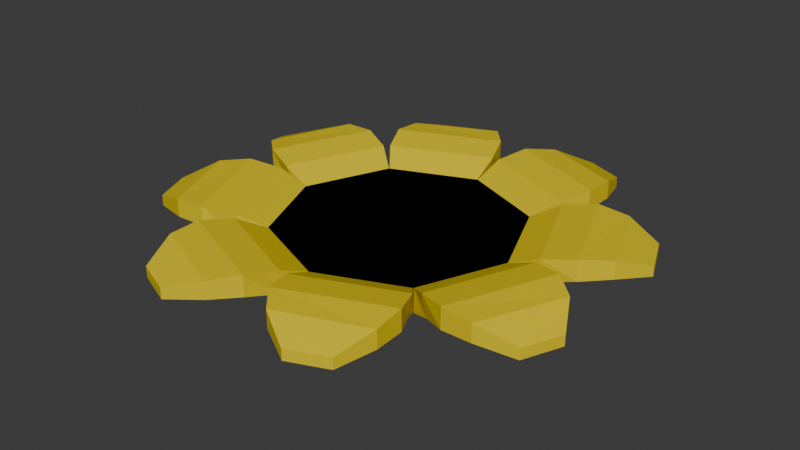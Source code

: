 # Source: FlowerSeat.blend  (saved by Blender 4.4.32; exported with 4.5.12 LTS)
import bpy
from mathutils import Matrix  # noqa: F401  (used for matrix-valued properties, if any)

bpy.ops.wm.read_factory_settings(use_empty=True)
scene = bpy.context.scene
scene.name = 'Scene'

# ---- collections
col_collection = bpy.data.collections.new('Collection'); scene.collection.children.link(col_collection)

# ---- materials (node trees are filled in below, after node groups)
mat_material_001 = bpy.data.materials.new('Material.001')
mat_material_002 = bpy.data.materials.new('Material.002')

# ---- material node trees
mat_material_001.use_nodes = True; mat_material_001.node_tree.nodes.clear()
_N = mat_material_001.node_tree.nodes; _L = mat_material_001.node_tree.links
n0 = _N.new('ShaderNodeBsdfPrincipled'); n0.name = 'Principled BSDF'; n0.location = (10, 300)
n0.inputs[0].default_value = (0.1172, 0.05298, 0.0, 1.0)
n1 = _N.new('ShaderNodeOutputMaterial'); n1.name = 'Material Output'; n1.location = (300, 300)
_L.new(n0.outputs[0], n1.inputs[0])
n1.is_active_output = True
mat_material_002.use_nodes = True; mat_material_002.node_tree.nodes.clear()
_N = mat_material_002.node_tree.nodes; _L = mat_material_002.node_tree.links
n0 = _N.new('ShaderNodeBsdfPrincipled'); n0.name = 'Principled BSDF'; n0.location = (10, 300)
n0.inputs[0].default_value = (0.8006, 0.6115, 0.0, 1.0)
n1 = _N.new('ShaderNodeOutputMaterial'); n1.name = 'Material Output'; n1.location = (300, 300)
_L.new(n0.outputs[0], n1.inputs[0])
n1.is_active_output = True

# ---- world
world_world = bpy.data.worlds.new('World'); scene.world = world_world
world_world.use_nodes = True; world_world.node_tree.nodes.clear()
_N = world_world.node_tree.nodes; _L = world_world.node_tree.links
n0 = _N.new('ShaderNodeOutputWorld'); n0.name = 'World Output'; n0.location = (300, 300)
n1 = _N.new('ShaderNodeBackground'); n1.name = 'Background'; n1.location = (10, 300)
n1.inputs[0].default_value = (0.05088, 0.05088, 0.05088, 1.0)
_L.new(n1.outputs[0], n0.inputs[0])
n0.is_active_output = True
world_world.color = (0.05088, 0.05088, 0.05088)
world_world.sun_shadow_jitter_overblur = 0.0

# ---- meshes
me_cylinder = bpy.data.meshes.new('Cylinder')
me_cylinder.from_pydata([(0.0, 1.0, -0.1), (0.0, 1.0, 0.1), (0.7071, 0.7071, -0.1), (0.7071, 0.7071, 0.1), (1.0, 0.0, -0.1), (1.0, 0.0, 0.1), (0.7071, -0.7071, -0.1), (0.7071, -0.7071, 0.1), (0.0, -1.0, -0.1), (0.0, -1.0, 0.1), (-0.7071, -0.7071, -0.1), (-0.7071, -0.7071, 0.1), (-1.0, 0.0, -0.1), (-1.0, 0.0, 0.1), (-0.7071, 0.7071, -0.1), (-0.7071, 0.7071, 0.1), (0.999, 0.002479, -0.1), (0.999, 0.002479, 0.1), (0.7081, 0.7046, -0.1), (0.7081, 0.7046, 0.1), (1.843, 0.579, 0.04105), (1.843, 0.579, 0.1306), (1.712, 0.8934, 0.04105), (1.712, 0.8934, 0.1306), (1.405, 0.9855, 0.07351), (1.148, 0.9706, 0.07201), (0.9271, 0.8343, 0.001789), (0.9009, 0.8594, 0.204), (1.148, 0.9706, 0.2475), (1.405, 0.9855, 0.2231), (1.245, 0.06564, 0.001789), (1.498, 0.1253, 0.07201), (1.69, 0.2966, 0.0851), (1.69, 0.2966, 0.2347), (1.498, 0.1253, 0.2475), (1.245, 0.02933, 0.204), (0.7046, 0.7081, -0.1), (0.7046, 0.7081, 0.1), (0.002479, 0.999, -0.1), (0.002479, 0.999, 0.1), (0.8934, 1.712, 0.04105), (0.8934, 1.712, 0.1306), (0.579, 1.843, 0.04105), (0.579, 1.843, 0.1306), (0.2966, 1.69, 0.07351), (0.1253, 1.498, 0.07201), (0.06564, 1.245, 0.001789), (0.02933, 1.245, 0.204), (0.1253, 1.498, 0.2475), (0.2966, 1.69, 0.2231), (0.8343, 0.9271, 0.001789), (0.9706, 1.148, 0.07201), (0.9855, 1.405, 0.0851), (0.9855, 1.405, 0.2347), (0.9706, 1.148, 0.2475), (0.8594, 0.9009, 0.204), (-0.002479, 0.999, -0.1), (-0.002479, 0.999, 0.1), (-0.7046, 0.7081, -0.1), (-0.7046, 0.7081, 0.1), (-0.579, 1.843, 0.04105), (-0.579, 1.843, 0.1306), (-0.8934, 1.712, 0.04105), (-0.8934, 1.712, 0.1306), (-0.9855, 1.405, 0.07351), (-0.9706, 1.148, 0.07201), (-0.8343, 0.9271, 0.001789), (-0.8594, 0.9009, 0.204), (-0.9706, 1.148, 0.2475), (-0.9855, 1.405, 0.2231), (-0.06564, 1.245, 0.001789), (-0.1253, 1.498, 0.07201), (-0.2966, 1.69, 0.0851), (-0.2966, 1.69, 0.2347), (-0.1253, 1.498, 0.2475), (-0.02933, 1.245, 0.204), (-0.7071, 0.7071, -0.1), (-0.7071, 0.7071, 0.1), (0.0, 1.0, -0.1), (0.0, 1.0, 0.1), (0.7071, 0.7071, -0.1), (0.7071, 0.7071, 0.1), (1.0, 0.0, -0.1), (1.0, 0.0, 0.1), (0.7071, -0.7071, -0.1), (0.7071, -0.7071, 0.1), (0.0, -1.0, -0.1), (0.0, -1.0, 0.1), (-0.7071, -0.7071, -0.1), (-0.7071, -0.7071, 0.1), (-1.0, 0.0, -0.1), (-1.0, 0.0, 0.1), (-0.7081, 0.7046, -0.1), (-0.7081, 0.7046, 0.1), (-0.999, 0.002479, -0.1), (-0.999, 0.002479, 0.1), (-1.712, 0.8934, 0.04105), (-1.712, 0.8934, 0.1306), (-1.843, 0.579, 0.04105), (-1.843, 0.579, 0.1306), (-1.69, 0.2966, 0.07351), (-1.498, 0.1253, 0.07201), (-1.245, 0.06564, 0.001789), (-1.245, 0.02933, 0.204), (-1.498, 0.1253, 0.2475), (-1.69, 0.2966, 0.2231), (-0.9271, 0.8343, 0.001789), (-1.148, 0.9706, 0.07201), (-1.405, 0.9855, 0.0851), (-1.405, 0.9855, 0.2347), (-1.148, 0.9706, 0.2475), (-0.9009, 0.8594, 0.204), (-0.999, -0.002479, -0.1), (-0.999, -0.002479, 0.1), (-0.7081, -0.7046, -0.1), (-0.7081, -0.7046, 0.1), (-1.843, -0.579, 0.04105), (-1.843, -0.579, 0.1306), (-1.712, -0.8934, 0.04105), (-1.712, -0.8934, 0.1306), (-1.405, -0.9855, 0.07351), (-1.148, -0.9706, 0.07201), (-0.9271, -0.8343, 0.001789), (-0.9009, -0.8594, 0.204), (-1.148, -0.9706, 0.2475), (-1.405, -0.9855, 0.2231), (-1.245, -0.06564, 0.001789), (-1.498, -0.1253, 0.07201), (-1.69, -0.2966, 0.0851), (-1.69, -0.2966, 0.2347), (-1.498, -0.1253, 0.2475), (-1.245, -0.02933, 0.204), (-0.7046, -0.7081, -0.1), (-0.7046, -0.7081, 0.1), (-0.002479, -0.999, -0.1), (-0.002479, -0.999, 0.1), (-0.8934, -1.712, 0.04105), (-0.8934, -1.712, 0.1306), (-0.579, -1.843, 0.04105), (-0.579, -1.843, 0.1306), (-0.2966, -1.69, 0.07351), (-0.1253, -1.498, 0.07201), (-0.06564, -1.245, 0.001789), (-0.02933, -1.245, 0.204), (-0.1253, -1.498, 0.2475), (-0.2966, -1.69, 0.2231), (-0.8343, -0.9271, 0.001789), (-0.9706, -1.148, 0.07201), (-0.9855, -1.405, 0.0851), (-0.9855, -1.405, 0.2347), (-0.9706, -1.148, 0.2475), (-0.8594, -0.9009, 0.204), (0.00248, -0.999, -0.1), (0.00248, -0.999, 0.1), (0.7046, -0.7081, -0.1), (0.7046, -0.7081, 0.1), (0.579, -1.843, 0.04105), (0.579, -1.843, 0.1306), (0.8934, -1.712, 0.04105), (0.8934, -1.712, 0.1306), (0.9855, -1.405, 0.07351), (0.9706, -1.148, 0.07201), (0.8343, -0.9271, 0.001789), (0.8594, -0.9009, 0.204), (0.9706, -1.148, 0.2475), (0.9855, -1.405, 0.2231), (0.06564, -1.245, 0.001789), (0.1253, -1.498, 0.07201), (0.2966, -1.69, 0.0851), (0.2966, -1.69, 0.2347), (0.1253, -1.498, 0.2475), (0.02933, -1.245, 0.204), (0.7081, -0.7046, -0.1), (0.7081, -0.7046, 0.1), (0.999, -0.002478, -0.1), (0.999, -0.002478, 0.1), (1.712, -0.8934, 0.04105), (1.712, -0.8934, 0.1306), (1.843, -0.579, 0.04105), (1.843, -0.579, 0.1306), (1.69, -0.2966, 0.07351), (1.498, -0.1253, 0.07201), (1.245, -0.06564, 0.001789), (1.245, -0.02933, 0.204), (1.498, -0.1253, 0.2475), (1.69, -0.2966, 0.2231), (0.9271, -0.8343, 0.001789), (1.148, -0.9706, 0.07201), (1.405, -0.9855, 0.0851), (1.405, -0.9855, 0.2347), (1.148, -0.9706, 0.2475), (0.9009, -0.8594, 0.204)], [], [(0, 1, 3, 2), (2, 3, 5, 4), (4, 5, 7, 6), (6, 7, 9, 8), (8, 9, 11, 10), (10, 11, 13, 12), (3, 1, 15, 13, 11, 9, 7, 5), (12, 13, 15, 14), (14, 15, 1, 0), (0, 2, 4, 6, 8, 10, 12, 14), (16, 17, 19, 18), (24, 29, 23, 22), (22, 23, 21, 20), (30, 35, 17, 16), (24, 22, 20, 32), (27, 19, 17, 35), (23, 29, 33, 21), (29, 28, 34, 33), (28, 27, 35, 34), (18, 26, 30, 16), (26, 25, 31, 30), (25, 24, 32, 31), (20, 21, 33, 32), (32, 33, 34, 31), (31, 34, 35, 30), (18, 19, 27, 26), (26, 27, 28, 25), (25, 28, 29, 24), (36, 37, 39, 38), (44, 49, 43, 42), (42, 43, 41, 40), (50, 55, 37, 36), (44, 42, 40, 52), (47, 39, 37, 55), (43, 49, 53, 41), (49, 48, 54, 53), (48, 47, 55, 54), (38, 46, 50, 36), (46, 45, 51, 50), (45, 44, 52, 51), (40, 41, 53, 52), (52, 53, 54, 51), (51, 54, 55, 50), (38, 39, 47, 46), (46, 47, 48, 45), (45, 48, 49, 44), (56, 57, 59, 58), (64, 69, 63, 62), (62, 63, 61, 60), (70, 75, 57, 56), (64, 62, 60, 72), (67, 59, 57, 75), (63, 69, 73, 61), (69, 68, 74, 73), (68, 67, 75, 74), (58, 66, 70, 56), (66, 65, 71, 70), (65, 64, 72, 71), (60, 61, 73, 72), (72, 73, 74, 71), (71, 74, 75, 70), (58, 59, 67, 66), (66, 67, 68, 65), (65, 68, 69, 64), (76, 77, 79, 78), (78, 79, 81, 80), (80, 81, 83, 82), (82, 83, 85, 84), (84, 85, 87, 86), (86, 87, 89, 88), (79, 77, 91, 89, 87, 85, 83, 81), (88, 89, 91, 90), (90, 91, 77, 76), (76, 78, 80, 82, 84, 86, 88, 90), (92, 93, 95, 94), (100, 105, 99, 98), (98, 99, 97, 96), (106, 111, 93, 92), (100, 98, 96, 108), (103, 95, 93, 111), (99, 105, 109, 97), (105, 104, 110, 109), (104, 103, 111, 110), (94, 102, 106, 92), (102, 101, 107, 106), (101, 100, 108, 107), (96, 97, 109, 108), (108, 109, 110, 107), (107, 110, 111, 106), (94, 95, 103, 102), (102, 103, 104, 101), (101, 104, 105, 100), (112, 113, 115, 114), (120, 125, 119, 118), (118, 119, 117, 116), (126, 131, 113, 112), (120, 118, 116, 128), (123, 115, 113, 131), (119, 125, 129, 117), (125, 124, 130, 129), (124, 123, 131, 130), (114, 122, 126, 112), (122, 121, 127, 126), (121, 120, 128, 127), (116, 117, 129, 128), (128, 129, 130, 127), (127, 130, 131, 126), (114, 115, 123, 122), (122, 123, 124, 121), (121, 124, 125, 120), (132, 133, 135, 134), (140, 145, 139, 138), (138, 139, 137, 136), (146, 151, 133, 132), (140, 138, 136, 148), (143, 135, 133, 151), (139, 145, 149, 137), (145, 144, 150, 149), (144, 143, 151, 150), (134, 142, 146, 132), (142, 141, 147, 146), (141, 140, 148, 147), (136, 137, 149, 148), (148, 149, 150, 147), (147, 150, 151, 146), (134, 135, 143, 142), (142, 143, 144, 141), (141, 144, 145, 140), (152, 153, 155, 154), (160, 165, 159, 158), (158, 159, 157, 156), (166, 171, 153, 152), (160, 158, 156, 168), (163, 155, 153, 171), (159, 165, 169, 157), (165, 164, 170, 169), (164, 163, 171, 170), (154, 162, 166, 152), (162, 161, 167, 166), (161, 160, 168, 167), (156, 157, 169, 168), (168, 169, 170, 167), (167, 170, 171, 166), (154, 155, 163, 162), (162, 163, 164, 161), (161, 164, 165, 160), (172, 173, 175, 174), (180, 185, 179, 178), (178, 179, 177, 176), (186, 191, 173, 172), (180, 178, 176, 188), (183, 175, 173, 191), (179, 185, 189, 177), (185, 184, 190, 189), (184, 183, 191, 190), (174, 182, 186, 172), (182, 181, 187, 186), (181, 180, 188, 187), (176, 177, 189, 188), (188, 189, 190, 187), (187, 190, 191, 186), (174, 175, 183, 182), (182, 183, 184, 181), (181, 184, 185, 180)])
me_cylinder.polygons.foreach_set('material_index', [0, 0, 0, 0, 0, 0, 0, 0, 0, 0, 1, 1, 1, 1, 1, 1, 1, 1, 1, 1, 1, 1, 1, 1, 1, 1, 1, 1, 1, 1, 1, 1, 1, 1, 1, 1, 1, 1, 1, 1, 1, 1, 1, 1, 1, 1, 1, 1, 1, 1, 1, 1, 1, 1, 1, 1, 1, 1, 1, 1, 1, 1, 1, 1, 0, 0, 0, 0, 0, 0, 0, 0, 0, 0, 1, 1, 1, 1, 1, 1, 1, 1, 1, 1, 1, 1, 1, 1, 1, 1, 1, 1, 1, 1, 1, 1, 1, 1, 1, 1, 1, 1, 1, 1, 1, 1, 1, 1, 1, 1, 1, 1, 1, 1, 1, 1, 1, 1, 1, 1, 1, 1, 1, 1, 1, 1, 1, 1, 1, 1, 1, 1, 1, 1, 1, 1, 1, 1, 1, 1, 1, 1, 1, 1, 1, 1, 1, 1, 1, 1, 1, 1, 1, 1, 1, 1, 1, 1, 1, 1, 1, 1, 1, 1])
_uv = me_cylinder.uv_layers.new(name='UVMap')
_uv.uv.foreach_set('vector', [1.0, 0.5, 1.0, 1.0, 0.875, 1.0, 0.875, 0.5, 0.875, 0.5, 0.875, 1.0, 0.75, 1.0, 0.75, 0.5, 0.75, 0.5, 0.75, 1.0, 0.625, 1.0, 0.625, 0.5, 0.625, 0.5, 0.625, 1.0, 0.5, 1.0, 0.5, 0.5, 0.5, 0.5, 0.5, 1.0, 0.375, 1.0, 0.375, 0.5, 0.375, 0.5, 0.375, 1.0, 0.25, 1.0, 0.25, 0.5, 0.4197, 0.4197, 0.25, 0.49, 0.08029, 0.4197, 0.01, 0.25, 0.08029, 0.08029, 0.25, 0.01, 0.4197, 0.08029, 0.49, 0.25, 0.25, 0.5, 0.25, 1.0, 0.125, 1.0, 0.125, 0.5, 0.125, 0.5, 0.125, 1.0, 0.0, 1.0, 0.0, 0.5, 0.75, 0.49, 0.9197, 0.4197, 0.99, 0.25, 0.9197, 0.08029, 0.75, 0.01, 0.5803, 0.08029, 0.51, 0.25, 0.5803, 0.4197, 0.375, 0.0, 0.625, 0.0, 0.625, 0.25, 0.375, 0.25, 0.375, 0.4378, 0.625, 0.4378, 0.625, 0.5, 0.375, 0.5, 0.375, 0.5, 0.625, 0.5, 0.625, 0.75, 0.375, 0.75, 0.375, 0.9372, 0.625, 0.9372, 0.625, 1.0, 0.375, 1.0, 0.3128, 0.5, 0.375, 0.5, 0.375, 0.75, 0.3128, 0.75, 0.8122, 0.5, 0.875, 0.5, 0.875, 0.75, 0.8122, 0.75, 0.625, 0.5, 0.6872, 0.5, 0.6872, 0.75, 0.625, 0.75, 0.6872, 0.5, 0.7497, 0.5, 0.7497, 0.75, 0.6872, 0.75, 0.7497, 0.5, 0.8122, 0.5, 0.8122, 0.75, 0.7497, 0.75, 0.125, 0.5, 0.1878, 0.5, 0.1878, 0.75, 0.125, 0.75, 0.1878, 0.5, 0.2503, 0.5, 0.2503, 0.75, 0.1878, 0.75, 0.2503, 0.5, 0.3128, 0.5, 0.3128, 0.75, 0.2503, 0.75, 0.375, 0.75, 0.625, 0.75, 0.625, 0.8122, 0.375, 0.8122, 0.375, 0.8122, 0.625, 0.8122, 0.625, 0.8747, 0.375, 0.8747, 0.375, 0.8747, 0.625, 0.8747, 0.625, 0.9372, 0.375, 0.9372, 0.375, 0.25, 0.625, 0.25, 0.625, 0.3128, 0.375, 0.3128, 0.375, 0.3128, 0.625, 0.3128, 0.625, 0.3753, 0.375, 0.3753, 0.375, 0.3753, 0.625, 0.3753, 0.625, 0.4378, 0.375, 0.4378, 0.375, 0.0, 0.625, 0.0, 0.625, 0.25, 0.375, 0.25, 0.375, 0.4378, 0.625, 0.4378, 0.625, 0.5, 0.375, 0.5, 0.375, 0.5, 0.625, 0.5, 0.625, 0.75, 0.375, 0.75, 0.375, 0.9372, 0.625, 0.9372, 0.625, 1.0, 0.375, 1.0, 0.3128, 0.5, 0.375, 0.5, 0.375, 0.75, 0.3128, 0.75, 0.8122, 0.5, 0.875, 0.5, 0.875, 0.75, 0.8122, 0.75, 0.625, 0.5, 0.6872, 0.5, 0.6872, 0.75, 0.625, 0.75, 0.6872, 0.5, 0.7497, 0.5, 0.7497, 0.75, 0.6872, 0.75, 0.7497, 0.5, 0.8122, 0.5, 0.8122, 0.75, 0.7497, 0.75, 0.125, 0.5, 0.1878, 0.5, 0.1878, 0.75, 0.125, 0.75, 0.1878, 0.5, 0.2503, 0.5, 0.2503, 0.75, 0.1878, 0.75, 0.2503, 0.5, 0.3128, 0.5, 0.3128, 0.75, 0.2503, 0.75, 0.375, 0.75, 0.625, 0.75, 0.625, 0.8122, 0.375, 0.8122, 0.375, 0.8122, 0.625, 0.8122, 0.625, 0.8747, 0.375, 0.8747, 0.375, 0.8747, 0.625, 0.8747, 0.625, 0.9372, 0.375, 0.9372, 0.375, 0.25, 0.625, 0.25, 0.625, 0.3128, 0.375, 0.3128, 0.375, 0.3128, 0.625, 0.3128, 0.625, 0.3753, 0.375, 0.3753, 0.375, 0.3753, 0.625, 0.3753, 0.625, 0.4378, 0.375, 0.4378, 0.375, 0.0, 0.625, 0.0, 0.625, 0.25, 0.375, 0.25, 0.375, 0.4378, 0.625, 0.4378, 0.625, 0.5, 0.375, 0.5, 0.375, 0.5, 0.625, 0.5, 0.625, 0.75, 0.375, 0.75, 0.375, 0.9372, 0.625, 0.9372, 0.625, 1.0, 0.375, 1.0, 0.3128, 0.5, 0.375, 0.5, 0.375, 0.75, 0.3128, 0.75, 0.8122, 0.5, 0.875, 0.5, 0.875, 0.75, 0.8122, 0.75, 0.625, 0.5, 0.6872, 0.5, 0.6872, 0.75, 0.625, 0.75, 0.6872, 0.5, 0.7497, 0.5, 0.7497, 0.75, 0.6872, 0.75, 0.7497, 0.5, 0.8122, 0.5, 0.8122, 0.75, 0.7497, 0.75, 0.125, 0.5, 0.1878, 0.5, 0.1878, 0.75, 0.125, 0.75, 0.1878, 0.5, 0.2503, 0.5, 0.2503, 0.75, 0.1878, 0.75, 0.2503, 0.5, 0.3128, 0.5, 0.3128, 0.75, 0.2503, 0.75, 0.375, 0.75, 0.625, 0.75, 0.625, 0.8122, 0.375, 0.8122, 0.375, 0.8122, 0.625, 0.8122, 0.625, 0.8747, 0.375, 0.8747, 0.375, 0.8747, 0.625, 0.8747, 0.625, 0.9372, 0.375, 0.9372, 0.375, 0.25, 0.625, 0.25, 0.625, 0.3128, 0.375, 0.3128, 0.375, 0.3128, 0.625, 0.3128, 0.625, 0.3753, 0.375, 0.3753, 0.375, 0.3753, 0.625, 0.3753, 0.625, 0.4378, 0.375, 0.4378, 1.0, 0.5, 1.0, 1.0, 0.875, 1.0, 0.875, 0.5, 0.875, 0.5, 0.875, 1.0, 0.75, 1.0, 0.75, 0.5, 0.75, 0.5, 0.75, 1.0, 0.625, 1.0, 0.625, 0.5, 0.625, 0.5, 0.625, 1.0, 0.5, 1.0, 0.5, 0.5, 0.5, 0.5, 0.5, 1.0, 0.375, 1.0, 0.375, 0.5, 0.375, 0.5, 0.375, 1.0, 0.25, 1.0, 0.25, 0.5, 0.4197, 0.4197, 0.25, 0.49, 0.08029, 0.4197, 0.01, 0.25, 0.08029, 0.08029, 0.25, 0.01, 0.4197, 0.08029, 0.49, 0.25, 0.25, 0.5, 0.25, 1.0, 0.125, 1.0, 0.125, 0.5, 0.125, 0.5, 0.125, 1.0, 0.0, 1.0, 0.0, 0.5, 0.75, 0.49, 0.9197, 0.4197, 0.99, 0.25, 0.9197, 0.08029, 0.75, 0.01, 0.5803, 0.08029, 0.51, 0.25, 0.5803, 0.4197, 0.375, 0.0, 0.625, 0.0, 0.625, 0.25, 0.375, 0.25, 0.375, 0.4378, 0.625, 0.4378, 0.625, 0.5, 0.375, 0.5, 0.375, 0.5, 0.625, 0.5, 0.625, 0.75, 0.375, 0.75, 0.375, 0.9372, 0.625, 0.9372, 0.625, 1.0, 0.375, 1.0, 0.3128, 0.5, 0.375, 0.5, 0.375, 0.75, 0.3128, 0.75, 0.8122, 0.5, 0.875, 0.5, 0.875, 0.75, 0.8122, 0.75, 0.625, 0.5, 0.6872, 0.5, 0.6872, 0.75, 0.625, 0.75, 0.6872, 0.5, 0.7497, 0.5, 0.7497, 0.75, 0.6872, 0.75, 0.7497, 0.5, 0.8122, 0.5, 0.8122, 0.75, 0.7497, 0.75, 0.125, 0.5, 0.1878, 0.5, 0.1878, 0.75, 0.125, 0.75, 0.1878, 0.5, 0.2503, 0.5, 0.2503, 0.75, 0.1878, 0.75, 0.2503, 0.5, 0.3128, 0.5, 0.3128, 0.75, 0.2503, 0.75, 0.375, 0.75, 0.625, 0.75, 0.625, 0.8122, 0.375, 0.8122, 0.375, 0.8122, 0.625, 0.8122, 0.625, 0.8747, 0.375, 0.8747, 0.375, 0.8747, 0.625, 0.8747, 0.625, 0.9372, 0.375, 0.9372, 0.375, 0.25, 0.625, 0.25, 0.625, 0.3128, 0.375, 0.3128, 0.375, 0.3128, 0.625, 0.3128, 0.625, 0.3753, 0.375, 0.3753, 0.375, 0.3753, 0.625, 0.3753, 0.625, 0.4378, 0.375, 0.4378, 0.375, 0.0, 0.625, 0.0, 0.625, 0.25, 0.375, 0.25, 0.375, 0.4378, 0.625, 0.4378, 0.625, 0.5, 0.375, 0.5, 0.375, 0.5, 0.625, 0.5, 0.625, 0.75, 0.375, 0.75, 0.375, 0.9372, 0.625, 0.9372, 0.625, 1.0, 0.375, 1.0, 0.3128, 0.5, 0.375, 0.5, 0.375, 0.75, 0.3128, 0.75, 0.8122, 0.5, 0.875, 0.5, 0.875, 0.75, 0.8122, 0.75, 0.625, 0.5, 0.6872, 0.5, 0.6872, 0.75, 0.625, 0.75, 0.6872, 0.5, 0.7497, 0.5, 0.7497, 0.75, 0.6872, 0.75, 0.7497, 0.5, 0.8122, 0.5, 0.8122, 0.75, 0.7497, 0.75, 0.125, 0.5, 0.1878, 0.5, 0.1878, 0.75, 0.125, 0.75, 0.1878, 0.5, 0.2503, 0.5, 0.2503, 0.75, 0.1878, 0.75, 0.2503, 0.5, 0.3128, 0.5, 0.3128, 0.75, 0.2503, 0.75, 0.375, 0.75, 0.625, 0.75, 0.625, 0.8122, 0.375, 0.8122, 0.375, 0.8122, 0.625, 0.8122, 0.625, 0.8747, 0.375, 0.8747, 0.375, 0.8747, 0.625, 0.8747, 0.625, 0.9372, 0.375, 0.9372, 0.375, 0.25, 0.625, 0.25, 0.625, 0.3128, 0.375, 0.3128, 0.375, 0.3128, 0.625, 0.3128, 0.625, 0.3753, 0.375, 0.3753, 0.375, 0.3753, 0.625, 0.3753, 0.625, 0.4378, 0.375, 0.4378, 0.375, 0.0, 0.625, 0.0, 0.625, 0.25, 0.375, 0.25, 0.375, 0.4378, 0.625, 0.4378, 0.625, 0.5, 0.375, 0.5, 0.375, 0.5, 0.625, 0.5, 0.625, 0.75, 0.375, 0.75, 0.375, 0.9372, 0.625, 0.9372, 0.625, 1.0, 0.375, 1.0, 0.3128, 0.5, 0.375, 0.5, 0.375, 0.75, 0.3128, 0.75, 0.8122, 0.5, 0.875, 0.5, 0.875, 0.75, 0.8122, 0.75, 0.625, 0.5, 0.6872, 0.5, 0.6872, 0.75, 0.625, 0.75, 0.6872, 0.5, 0.7497, 0.5, 0.7497, 0.75, 0.6872, 0.75, 0.7497, 0.5, 0.8122, 0.5, 0.8122, 0.75, 0.7497, 0.75, 0.125, 0.5, 0.1878, 0.5, 0.1878, 0.75, 0.125, 0.75, 0.1878, 0.5, 0.2503, 0.5, 0.2503, 0.75, 0.1878, 0.75, 0.2503, 0.5, 0.3128, 0.5, 0.3128, 0.75, 0.2503, 0.75, 0.375, 0.75, 0.625, 0.75, 0.625, 0.8122, 0.375, 0.8122, 0.375, 0.8122, 0.625, 0.8122, 0.625, 0.8747, 0.375, 0.8747, 0.375, 0.8747, 0.625, 0.8747, 0.625, 0.9372, 0.375, 0.9372, 0.375, 0.25, 0.625, 0.25, 0.625, 0.3128, 0.375, 0.3128, 0.375, 0.3128, 0.625, 0.3128, 0.625, 0.3753, 0.375, 0.3753, 0.375, 0.3753, 0.625, 0.3753, 0.625, 0.4378, 0.375, 0.4378, 0.375, 0.0, 0.625, 0.0, 0.625, 0.25, 0.375, 0.25, 0.375, 0.4378, 0.625, 0.4378, 0.625, 0.5, 0.375, 0.5, 0.375, 0.5, 0.625, 0.5, 0.625, 0.75, 0.375, 0.75, 0.375, 0.9372, 0.625, 0.9372, 0.625, 1.0, 0.375, 1.0, 0.3128, 0.5, 0.375, 0.5, 0.375, 0.75, 0.3128, 0.75, 0.8122, 0.5, 0.875, 0.5, 0.875, 0.75, 0.8122, 0.75, 0.625, 0.5, 0.6872, 0.5, 0.6872, 0.75, 0.625, 0.75, 0.6872, 0.5, 0.7497, 0.5, 0.7497, 0.75, 0.6872, 0.75, 0.7497, 0.5, 0.8122, 0.5, 0.8122, 0.75, 0.7497, 0.75, 0.125, 0.5, 0.1878, 0.5, 0.1878, 0.75, 0.125, 0.75, 0.1878, 0.5, 0.2503, 0.5, 0.2503, 0.75, 0.1878, 0.75, 0.2503, 0.5, 0.3128, 0.5, 0.3128, 0.75, 0.2503, 0.75, 0.375, 0.75, 0.625, 0.75, 0.625, 0.8122, 0.375, 0.8122, 0.375, 0.8122, 0.625, 0.8122, 0.625, 0.8747, 0.375, 0.8747, 0.375, 0.8747, 0.625, 0.8747, 0.625, 0.9372, 0.375, 0.9372, 0.375, 0.25, 0.625, 0.25, 0.625, 0.3128, 0.375, 0.3128, 0.375, 0.3128, 0.625, 0.3128, 0.625, 0.3753, 0.375, 0.3753, 0.375, 0.3753, 0.625, 0.3753, 0.625, 0.4378, 0.375, 0.4378, 0.375, 0.0, 0.625, 0.0, 0.625, 0.25, 0.375, 0.25, 0.375, 0.4378, 0.625, 0.4378, 0.625, 0.5, 0.375, 0.5, 0.375, 0.5, 0.625, 0.5, 0.625, 0.75, 0.375, 0.75, 0.375, 0.9372, 0.625, 0.9372, 0.625, 1.0, 0.375, 1.0, 0.3128, 0.5, 0.375, 0.5, 0.375, 0.75, 0.3128, 0.75, 0.8122, 0.5, 0.875, 0.5, 0.875, 0.75, 0.8122, 0.75, 0.625, 0.5, 0.6872, 0.5, 0.6872, 0.75, 0.625, 0.75, 0.6872, 0.5, 0.7497, 0.5, 0.7497, 0.75, 0.6872, 0.75, 0.7497, 0.5, 0.8122, 0.5, 0.8122, 0.75, 0.7497, 0.75, 0.125, 0.5, 0.1878, 0.5, 0.1878, 0.75, 0.125, 0.75, 0.1878, 0.5, 0.2503, 0.5, 0.2503, 0.75, 0.1878, 0.75, 0.2503, 0.5, 0.3128, 0.5, 0.3128, 0.75, 0.2503, 0.75, 0.375, 0.75, 0.625, 0.75, 0.625, 0.8122, 0.375, 0.8122, 0.375, 0.8122, 0.625, 0.8122, 0.625, 0.8747, 0.375, 0.8747, 0.375, 0.8747, 0.625, 0.8747, 0.625, 0.9372, 0.375, 0.9372, 0.375, 0.25, 0.625, 0.25, 0.625, 0.3128, 0.375, 0.3128, 0.375, 0.3128, 0.625, 0.3128, 0.625, 0.3753, 0.375, 0.3753, 0.375, 0.3753, 0.625, 0.3753, 0.625, 0.4378, 0.375, 0.4378])
me_cylinder.materials.append(mat_material_001)
me_cylinder.materials.append(mat_material_002)
me_cylinder.update()

# ---- objects
ob_flower = bpy.data.objects.new('Flower', me_cylinder)

# ---- transforms, parenting, visibility, modifiers, constraints
ob_flower.location = (0.0, 0.0, 0.0)

# ---- collection membership
col_collection.objects.link(ob_flower)

# ---- scene / render settings (as saved in the file)
scene.frame_start = 1; scene.frame_end = 250; scene.frame_set(1)
scene.render.engine = 'BLENDER_EEVEE_NEXT'
bpy.context.view_layer.update()

# ---- added for rendering (the .blend has no active camera and no usable light): camera, sun
cam_auto = bpy.data.cameras.new('AutoCamera')
cam_auto.lens = 50.0
cam_auto.sensor_width = 36.0
cam_auto.clip_end = 1000.0
ob_auto_camera = bpy.data.objects.new('AutoCamera', cam_auto)
scene.collection.objects.link(ob_auto_camera)
ob_auto_camera.location = (4.83252, -5.79902, 3.93979)
ob_auto_camera.rotation_euler = (1.09748, -7.21219e-08, 0.694738)
scene.camera = ob_auto_camera
light_auto_sun = bpy.data.lights.new('AutoSun', 'SUN')
light_auto_sun.energy = 3.0
light_auto_sun.angle = 0.0523599
ob_auto_sun = bpy.data.objects.new('AutoSun', light_auto_sun)
scene.collection.objects.link(ob_auto_sun)
ob_auto_sun.rotation_euler = (0.872665, 0.174533, 0.523599)
bpy.context.view_layer.update()

